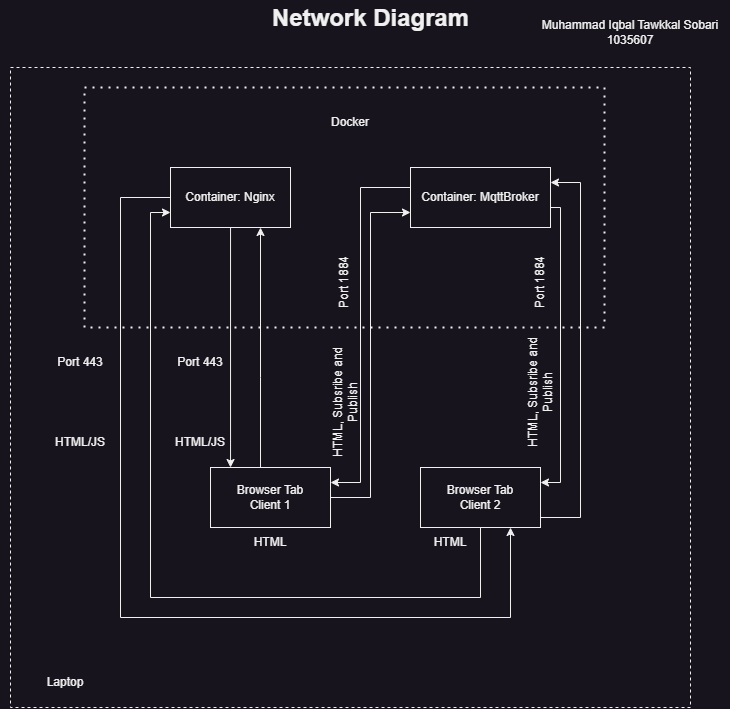

The diagram above was exported from draw.io. Its source (the exported page's mxGraphModel, read from the mxfile embedded in the PNG):
<mxGraphModel dx="1050" dy="629" grid="1" gridSize="10" guides="1" tooltips="1" connect="1" arrows="1" fold="1" page="1" pageScale="1" pageWidth="827" pageHeight="1169" math="0" shadow="0">
  <root>
    <mxCell id="0" />
    <mxCell id="1" parent="0" />
    <mxCell id="3g2wiuYerkXqxPQsMFbW-26" style="edgeStyle=orthogonalEdgeStyle;rounded=0;orthogonalLoop=1;jettySize=auto;html=1;entryX=0.75;entryY=1;entryDx=0;entryDy=0;" edge="1" parent="1" source="3g2wiuYerkXqxPQsMFbW-1" target="3g2wiuYerkXqxPQsMFbW-4">
      <mxGeometry relative="1" as="geometry">
        <Array as="points">
          <mxPoint x="190" y="210" />
          <mxPoint x="190" y="630" />
          <mxPoint x="580" y="630" />
        </Array>
      </mxGeometry>
    </mxCell>
    <mxCell id="3g2wiuYerkXqxPQsMFbW-1" value="Container: Nginx" style="rounded=0;whiteSpace=wrap;html=1;" vertex="1" parent="1">
      <mxGeometry x="240" y="180" width="120" height="60" as="geometry" />
    </mxCell>
    <mxCell id="3g2wiuYerkXqxPQsMFbW-8" style="edgeStyle=orthogonalEdgeStyle;rounded=0;orthogonalLoop=1;jettySize=auto;html=1;entryX=1;entryY=0.25;entryDx=0;entryDy=0;" edge="1" parent="1" source="3g2wiuYerkXqxPQsMFbW-2" target="3g2wiuYerkXqxPQsMFbW-3">
      <mxGeometry relative="1" as="geometry">
        <Array as="points">
          <mxPoint x="430" y="200" />
          <mxPoint x="430" y="495" />
        </Array>
      </mxGeometry>
    </mxCell>
    <mxCell id="3g2wiuYerkXqxPQsMFbW-11" style="edgeStyle=orthogonalEdgeStyle;rounded=0;orthogonalLoop=1;jettySize=auto;html=1;entryX=1;entryY=0.25;entryDx=0;entryDy=0;" edge="1" parent="1" source="3g2wiuYerkXqxPQsMFbW-2" target="3g2wiuYerkXqxPQsMFbW-4">
      <mxGeometry relative="1" as="geometry">
        <Array as="points">
          <mxPoint x="630" y="220" />
          <mxPoint x="630" y="495" />
        </Array>
      </mxGeometry>
    </mxCell>
    <mxCell id="3g2wiuYerkXqxPQsMFbW-2" value="Container: MqttBroker" style="rounded=0;whiteSpace=wrap;html=1;" vertex="1" parent="1">
      <mxGeometry x="480" y="180" width="140" height="60" as="geometry" />
    </mxCell>
    <mxCell id="3g2wiuYerkXqxPQsMFbW-17" style="edgeStyle=orthogonalEdgeStyle;rounded=0;orthogonalLoop=1;jettySize=auto;html=1;entryX=0;entryY=0.75;entryDx=0;entryDy=0;" edge="1" parent="1" source="3g2wiuYerkXqxPQsMFbW-3" target="3g2wiuYerkXqxPQsMFbW-2">
      <mxGeometry relative="1" as="geometry" />
    </mxCell>
    <mxCell id="3g2wiuYerkXqxPQsMFbW-20" style="edgeStyle=orthogonalEdgeStyle;rounded=0;orthogonalLoop=1;jettySize=auto;html=1;entryX=0.75;entryY=1;entryDx=0;entryDy=0;" edge="1" parent="1" source="3g2wiuYerkXqxPQsMFbW-3" target="3g2wiuYerkXqxPQsMFbW-1">
      <mxGeometry relative="1" as="geometry">
        <Array as="points">
          <mxPoint x="330" y="390" />
          <mxPoint x="330" y="390" />
        </Array>
      </mxGeometry>
    </mxCell>
    <mxCell id="3g2wiuYerkXqxPQsMFbW-3" value="Browser Tab&lt;br&gt;Client 1" style="rounded=0;whiteSpace=wrap;html=1;" vertex="1" parent="1">
      <mxGeometry x="280" y="480" width="120" height="60" as="geometry" />
    </mxCell>
    <mxCell id="3g2wiuYerkXqxPQsMFbW-18" style="edgeStyle=orthogonalEdgeStyle;rounded=0;orthogonalLoop=1;jettySize=auto;html=1;entryX=1;entryY=0.25;entryDx=0;entryDy=0;" edge="1" parent="1" source="3g2wiuYerkXqxPQsMFbW-4" target="3g2wiuYerkXqxPQsMFbW-2">
      <mxGeometry relative="1" as="geometry">
        <Array as="points">
          <mxPoint x="650" y="530" />
          <mxPoint x="650" y="195" />
        </Array>
      </mxGeometry>
    </mxCell>
    <mxCell id="3g2wiuYerkXqxPQsMFbW-19" style="edgeStyle=orthogonalEdgeStyle;rounded=0;orthogonalLoop=1;jettySize=auto;html=1;entryX=0;entryY=0.75;entryDx=0;entryDy=0;" edge="1" parent="1" source="3g2wiuYerkXqxPQsMFbW-4" target="3g2wiuYerkXqxPQsMFbW-1">
      <mxGeometry relative="1" as="geometry">
        <Array as="points">
          <mxPoint x="550" y="610" />
          <mxPoint x="220" y="610" />
          <mxPoint x="220" y="225" />
        </Array>
      </mxGeometry>
    </mxCell>
    <mxCell id="3g2wiuYerkXqxPQsMFbW-4" value="Browser Tab&lt;br&gt;Client 2" style="rounded=0;whiteSpace=wrap;html=1;" vertex="1" parent="1">
      <mxGeometry x="490" y="480" width="120" height="60" as="geometry" />
    </mxCell>
    <mxCell id="3g2wiuYerkXqxPQsMFbW-6" value="" style="endArrow=none;dashed=1;html=1;dashPattern=1 3;strokeWidth=2;rounded=0;" edge="1" parent="1">
      <mxGeometry width="50" height="50" relative="1" as="geometry">
        <mxPoint x="154" y="340" as="sourcePoint" />
        <mxPoint x="154" y="340" as="targetPoint" />
        <Array as="points">
          <mxPoint x="154" y="100" />
          <mxPoint x="674" y="100" />
          <mxPoint x="674" y="340" />
        </Array>
      </mxGeometry>
    </mxCell>
    <mxCell id="3g2wiuYerkXqxPQsMFbW-7" value="Docker" style="text;html=1;align=center;verticalAlign=middle;whiteSpace=wrap;rounded=0;" vertex="1" parent="1">
      <mxGeometry x="390" y="120" width="60" height="30" as="geometry" />
    </mxCell>
    <mxCell id="3g2wiuYerkXqxPQsMFbW-15" style="edgeStyle=orthogonalEdgeStyle;rounded=0;orthogonalLoop=1;jettySize=auto;html=1;entryX=0.167;entryY=0;entryDx=0;entryDy=0;entryPerimeter=0;" edge="1" parent="1" source="3g2wiuYerkXqxPQsMFbW-1" target="3g2wiuYerkXqxPQsMFbW-3">
      <mxGeometry relative="1" as="geometry" />
    </mxCell>
    <mxCell id="3g2wiuYerkXqxPQsMFbW-23" value="Muhammad Iqbal Tawkkal Sobari&lt;div&gt;1035607&lt;/div&gt;" style="text;html=1;align=center;verticalAlign=middle;whiteSpace=wrap;rounded=0;" vertex="1" parent="1">
      <mxGeometry x="600" y="12.5" width="200" height="65" as="geometry" />
    </mxCell>
    <mxCell id="3g2wiuYerkXqxPQsMFbW-24" value="Laptop" style="text;html=1;align=center;verticalAlign=middle;whiteSpace=wrap;rounded=0;" vertex="1" parent="1">
      <mxGeometry x="70" y="680" width="130" height="30" as="geometry" />
    </mxCell>
    <mxCell id="3g2wiuYerkXqxPQsMFbW-27" value="Port 1884" style="text;html=1;align=center;verticalAlign=middle;whiteSpace=wrap;rounded=0;rotation=-90;" vertex="1" parent="1">
      <mxGeometry x="384" y="280" width="60" height="30" as="geometry" />
    </mxCell>
    <mxCell id="3g2wiuYerkXqxPQsMFbW-28" value="Port 1884" style="text;html=1;align=center;verticalAlign=middle;whiteSpace=wrap;rounded=0;rotation=-90;" vertex="1" parent="1">
      <mxGeometry x="580" y="280" width="60" height="30" as="geometry" />
    </mxCell>
    <mxCell id="3g2wiuYerkXqxPQsMFbW-29" value="Port 443" style="text;html=1;align=center;verticalAlign=middle;whiteSpace=wrap;rounded=0;" vertex="1" parent="1">
      <mxGeometry x="240" y="360" width="60" height="30" as="geometry" />
    </mxCell>
    <mxCell id="3g2wiuYerkXqxPQsMFbW-30" value="Port 443" style="text;html=1;align=center;verticalAlign=middle;whiteSpace=wrap;rounded=0;" vertex="1" parent="1">
      <mxGeometry x="120" y="360" width="60" height="30" as="geometry" />
    </mxCell>
    <mxCell id="3g2wiuYerkXqxPQsMFbW-31" value="HTML, Subsribe and Publish" style="text;html=1;align=center;verticalAlign=middle;whiteSpace=wrap;rounded=0;rotation=-90;" vertex="1" parent="1">
      <mxGeometry x="540" y="390" width="140" height="30" as="geometry" />
    </mxCell>
    <mxCell id="3g2wiuYerkXqxPQsMFbW-32" value="HTML, Subsribe and Publish" style="text;html=1;align=center;verticalAlign=middle;whiteSpace=wrap;rounded=0;rotation=-90;" vertex="1" parent="1">
      <mxGeometry x="345" y="400" width="140" height="30" as="geometry" />
    </mxCell>
    <mxCell id="3g2wiuYerkXqxPQsMFbW-33" value="" style="endArrow=none;dashed=1;html=1;rounded=0;" edge="1" parent="1">
      <mxGeometry width="50" height="50" relative="1" as="geometry">
        <mxPoint x="80" y="80" as="sourcePoint" />
        <mxPoint x="80" y="80" as="targetPoint" />
        <Array as="points">
          <mxPoint x="760" y="80" />
          <mxPoint x="760" y="720" />
          <mxPoint x="80" y="720" />
        </Array>
      </mxGeometry>
    </mxCell>
    <mxCell id="3g2wiuYerkXqxPQsMFbW-36" value="Network Diagram&lt;div&gt;&lt;br/&gt;&lt;/div&gt;" style="text;strokeColor=none;fillColor=none;html=1;fontSize=24;fontStyle=1;verticalAlign=middle;align=center;" vertex="1" parent="1">
      <mxGeometry x="390" y="25" width="100" height="40" as="geometry" />
    </mxCell>
    <mxCell id="3g2wiuYerkXqxPQsMFbW-38" value="HTML/JS" style="text;html=1;align=center;verticalAlign=middle;whiteSpace=wrap;rounded=0;" vertex="1" parent="1">
      <mxGeometry x="120" y="440" width="60" height="30" as="geometry" />
    </mxCell>
    <mxCell id="3g2wiuYerkXqxPQsMFbW-40" value="HTML/JS" style="text;html=1;align=center;verticalAlign=middle;whiteSpace=wrap;rounded=0;" vertex="1" parent="1">
      <mxGeometry x="240" y="440" width="60" height="30" as="geometry" />
    </mxCell>
    <mxCell id="3g2wiuYerkXqxPQsMFbW-41" value="HTML" style="text;html=1;align=center;verticalAlign=middle;whiteSpace=wrap;rounded=0;" vertex="1" parent="1">
      <mxGeometry x="310" y="540" width="60" height="30" as="geometry" />
    </mxCell>
    <mxCell id="3g2wiuYerkXqxPQsMFbW-42" value="HTML" style="text;html=1;align=center;verticalAlign=middle;whiteSpace=wrap;rounded=0;" vertex="1" parent="1">
      <mxGeometry x="490" y="540" width="60" height="30" as="geometry" />
    </mxCell>
  </root>
</mxGraphModel>